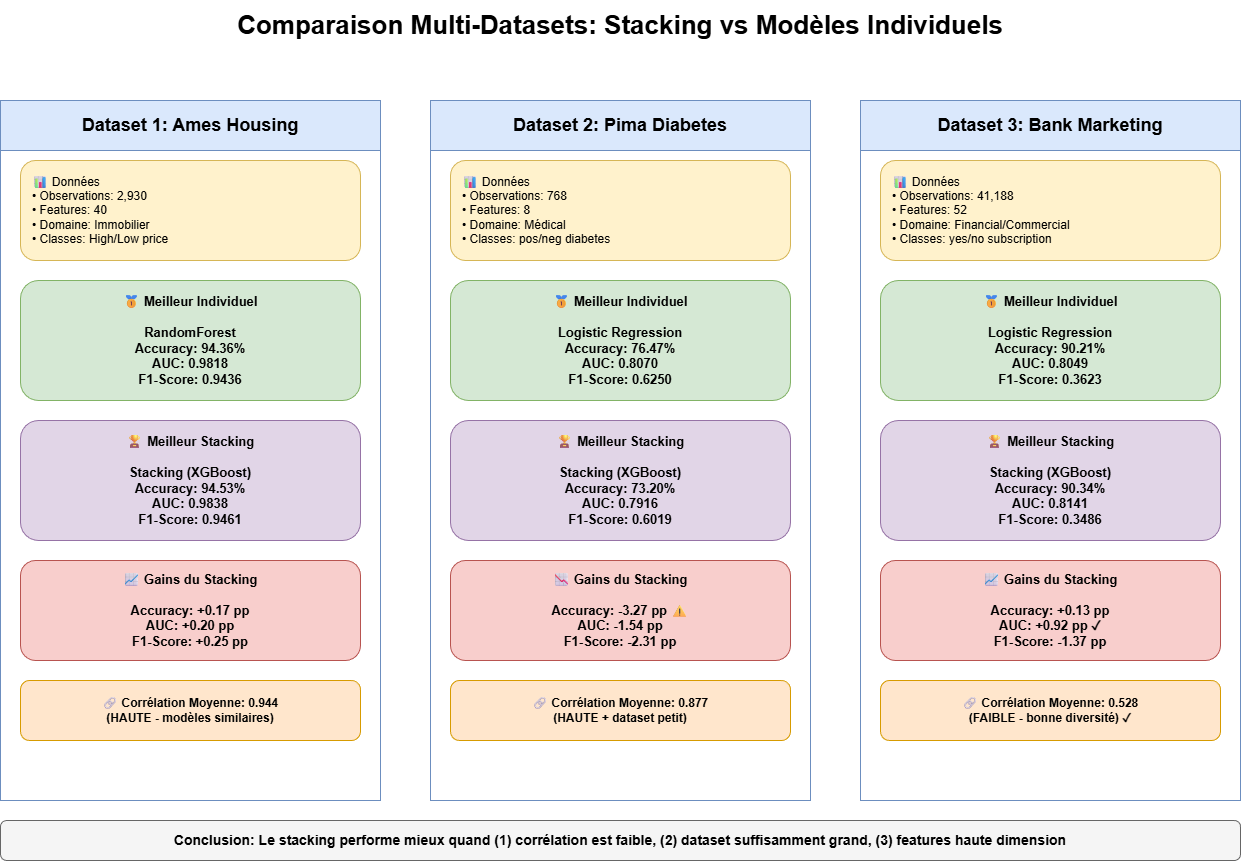

The diagram above was exported from draw.io. Its source (the exported page's mxGraphModel, read from the mxfile embedded in the PNG):
<mxGraphModel dx="989" dy="372" grid="1" gridSize="10" guides="1" tooltips="1" connect="1" arrows="1" fold="1" page="1" pageScale="1" pageWidth="850" pageHeight="1100" math="0" shadow="0">
  <root>
    <mxCell id="0" />
    <mxCell id="1" parent="0" />
    <mxCell id="8tQW-MqW6TAt1_M95RMW-25" parent="1" style="text;html=1;strokeColor=none;fillColor=none;align=center;verticalAlign=middle;whiteSpace=wrap;rounded=0;fontSize=26;fontStyle=1" value="Comparaison Multi-Datasets: Stacking vs Modèles Individuels" vertex="1">
      <mxGeometry height="50" width="1000" x="200" y="20" as="geometry" />
    </mxCell>
    <mxCell id="8tQW-MqW6TAt1_M95RMW-26" parent="1" style="swimlane;whiteSpace=wrap;html=1;fontSize=18;fontStyle=1;fillColor=#dae8fc;strokeColor=#6c8ebf;startSize=50" value="" vertex="1">
      <mxGeometry height="700" width="380" x="80" y="120" as="geometry" />
    </mxCell>
    <mxCell id="8tQW-MqW6TAt1_M95RMW-27" parent="8tQW-MqW6TAt1_M95RMW-26" style="text;html=1;strokeColor=none;fillColor=none;align=center;verticalAlign=middle;whiteSpace=wrap;rounded=0;fontSize=18;fontStyle=1" value="Dataset 1: Ames Housing" vertex="1">
      <mxGeometry height="30" width="340" x="20" y="10" as="geometry" />
    </mxCell>
    <mxCell id="8tQW-MqW6TAt1_M95RMW-28" parent="8tQW-MqW6TAt1_M95RMW-26" style="rounded=1;whiteSpace=wrap;html=1;align=left;fillColor=#fff2cc;strokeColor=#d6b656;fontSize=12;spacingLeft=10" value="📊 Données&#10;• Observations: 2,930&#10;• Features: 40&#10;• Domaine: Immobilier&#10;• Classes: High/Low price" vertex="1">
      <mxGeometry height="100" width="340" x="20" y="60" as="geometry" />
    </mxCell>
    <mxCell id="8tQW-MqW6TAt1_M95RMW-29" parent="8tQW-MqW6TAt1_M95RMW-26" style="rounded=1;whiteSpace=wrap;html=1;fillColor=#d5e8d4;strokeColor=#82b366;fontSize=13;fontStyle=1" value="🥇 Meilleur Individuel&#10;&#10;RandomForest&#10;Accuracy: 94.36%&#10;AUC: 0.9818&#10;F1-Score: 0.9436" vertex="1">
      <mxGeometry height="120" width="340" x="20" y="180" as="geometry" />
    </mxCell>
    <mxCell id="8tQW-MqW6TAt1_M95RMW-30" parent="8tQW-MqW6TAt1_M95RMW-26" style="rounded=1;whiteSpace=wrap;html=1;fillColor=#e1d5e7;strokeColor=#9673a6;fontSize=13;fontStyle=1" value="🏆 Meilleur Stacking&#10;&#10;Stacking (XGBoost)&#10;Accuracy: 94.53%&#10;AUC: 0.9838&#10;F1-Score: 0.9461" vertex="1">
      <mxGeometry height="120" width="340" x="20" y="320" as="geometry" />
    </mxCell>
    <mxCell id="8tQW-MqW6TAt1_M95RMW-31" parent="8tQW-MqW6TAt1_M95RMW-26" style="rounded=1;whiteSpace=wrap;html=1;fillColor=#f8cecc;strokeColor=#b85450;fontSize=13;fontStyle=1" value="📈 Gains du Stacking&#10;&#10;Accuracy: +0.17 pp&#10;AUC: +0.20 pp&#10;F1-Score: +0.25 pp" vertex="1">
      <mxGeometry height="100" width="340" x="20" y="460" as="geometry" />
    </mxCell>
    <mxCell id="8tQW-MqW6TAt1_M95RMW-32" parent="8tQW-MqW6TAt1_M95RMW-26" style="rounded=1;whiteSpace=wrap;html=1;fillColor=#ffe6cc;strokeColor=#d79b00;fontSize=12;fontStyle=1" value="🔗 Corrélation Moyenne: 0.944&#10;(HAUTE - modèles similaires)" vertex="1">
      <mxGeometry height="60" width="340" x="20" y="580" as="geometry" />
    </mxCell>
    <mxCell id="8tQW-MqW6TAt1_M95RMW-33" parent="1" style="swimlane;whiteSpace=wrap;html=1;fontSize=18;fontStyle=1;fillColor=#dae8fc;strokeColor=#6c8ebf;startSize=50" value="" vertex="1">
      <mxGeometry height="700" width="380" x="510" y="120" as="geometry" />
    </mxCell>
    <mxCell id="8tQW-MqW6TAt1_M95RMW-34" parent="8tQW-MqW6TAt1_M95RMW-33" style="text;html=1;strokeColor=none;fillColor=none;align=center;verticalAlign=middle;whiteSpace=wrap;rounded=0;fontSize=18;fontStyle=1" value="Dataset 2: Pima Diabetes" vertex="1">
      <mxGeometry height="30" width="340" x="20" y="10" as="geometry" />
    </mxCell>
    <mxCell id="8tQW-MqW6TAt1_M95RMW-35" parent="8tQW-MqW6TAt1_M95RMW-33" style="rounded=1;whiteSpace=wrap;html=1;align=left;fillColor=#fff2cc;strokeColor=#d6b656;fontSize=12;spacingLeft=10" value="📊 Données&#10;• Observations: 768&#10;• Features: 8&#10;• Domaine: Médical&#10;• Classes: pos/neg diabetes" vertex="1">
      <mxGeometry height="100" width="340" x="20" y="60" as="geometry" />
    </mxCell>
    <mxCell id="8tQW-MqW6TAt1_M95RMW-36" parent="8tQW-MqW6TAt1_M95RMW-33" style="rounded=1;whiteSpace=wrap;html=1;fillColor=#d5e8d4;strokeColor=#82b366;fontSize=13;fontStyle=1" value="🥇 Meilleur Individuel&#10;&#10;Logistic Regression&#10;Accuracy: 76.47%&#10;AUC: 0.8070&#10;F1-Score: 0.6250" vertex="1">
      <mxGeometry height="120" width="340" x="20" y="180" as="geometry" />
    </mxCell>
    <mxCell id="8tQW-MqW6TAt1_M95RMW-37" parent="8tQW-MqW6TAt1_M95RMW-33" style="rounded=1;whiteSpace=wrap;html=1;fillColor=#e1d5e7;strokeColor=#9673a6;fontSize=13;fontStyle=1" value="🏆 Meilleur Stacking&#10;&#10;Stacking (XGBoost)&#10;Accuracy: 73.20%&#10;AUC: 0.7916&#10;F1-Score: 0.6019" vertex="1">
      <mxGeometry height="120" width="340" x="20" y="320" as="geometry" />
    </mxCell>
    <mxCell id="8tQW-MqW6TAt1_M95RMW-38" parent="8tQW-MqW6TAt1_M95RMW-33" style="rounded=1;whiteSpace=wrap;html=1;fillColor=#f8cecc;strokeColor=#b85450;fontSize=13;fontStyle=1" value="📉 Gains du Stacking&#10;&#10;Accuracy: -3.27 pp ⚠&#10;AUC: -1.54 pp&#10;F1-Score: -2.31 pp" vertex="1">
      <mxGeometry height="100" width="340" x="20" y="460" as="geometry" />
    </mxCell>
    <mxCell id="8tQW-MqW6TAt1_M95RMW-39" parent="8tQW-MqW6TAt1_M95RMW-33" style="rounded=1;whiteSpace=wrap;html=1;fillColor=#ffe6cc;strokeColor=#d79b00;fontSize=12;fontStyle=1" value="🔗 Corrélation Moyenne: 0.877&#10;(HAUTE + dataset petit)" vertex="1">
      <mxGeometry height="60" width="340" x="20" y="580" as="geometry" />
    </mxCell>
    <mxCell id="8tQW-MqW6TAt1_M95RMW-40" parent="1" style="swimlane;whiteSpace=wrap;html=1;fontSize=18;fontStyle=1;fillColor=#dae8fc;strokeColor=#6c8ebf;startSize=50" value="" vertex="1">
      <mxGeometry height="700" width="380" x="940" y="120" as="geometry" />
    </mxCell>
    <mxCell id="8tQW-MqW6TAt1_M95RMW-41" parent="8tQW-MqW6TAt1_M95RMW-40" style="text;html=1;strokeColor=none;fillColor=none;align=center;verticalAlign=middle;whiteSpace=wrap;rounded=0;fontSize=18;fontStyle=1" value="Dataset 3: Bank Marketing" vertex="1">
      <mxGeometry height="30" width="340" x="20" y="10" as="geometry" />
    </mxCell>
    <mxCell id="8tQW-MqW6TAt1_M95RMW-42" parent="8tQW-MqW6TAt1_M95RMW-40" style="rounded=1;whiteSpace=wrap;html=1;align=left;fillColor=#fff2cc;strokeColor=#d6b656;fontSize=12;spacingLeft=10" value="📊 Données&#10;• Observations: 41,188&#10;• Features: 52&#10;• Domaine: Financial/Commercial&#10;• Classes: yes/no subscription" vertex="1">
      <mxGeometry height="100" width="340" x="20" y="60" as="geometry" />
    </mxCell>
    <mxCell id="8tQW-MqW6TAt1_M95RMW-43" parent="8tQW-MqW6TAt1_M95RMW-40" style="rounded=1;whiteSpace=wrap;html=1;fillColor=#d5e8d4;strokeColor=#82b366;fontSize=13;fontStyle=1" value="🥇 Meilleur Individuel&#10;&#10;Logistic Regression&#10;Accuracy: 90.21%&#10;AUC: 0.8049&#10;F1-Score: 0.3623" vertex="1">
      <mxGeometry height="120" width="340" x="20" y="180" as="geometry" />
    </mxCell>
    <mxCell id="8tQW-MqW6TAt1_M95RMW-44" parent="8tQW-MqW6TAt1_M95RMW-40" style="rounded=1;whiteSpace=wrap;html=1;fillColor=#e1d5e7;strokeColor=#9673a6;fontSize=13;fontStyle=1" value="🏆 Meilleur Stacking&#10;&#10;Stacking (XGBoost)&#10;Accuracy: 90.34%&#10;AUC: 0.8141&#10;F1-Score: 0.3486" vertex="1">
      <mxGeometry height="120" width="340" x="20" y="320" as="geometry" />
    </mxCell>
    <mxCell id="8tQW-MqW6TAt1_M95RMW-45" parent="8tQW-MqW6TAt1_M95RMW-40" style="rounded=1;whiteSpace=wrap;html=1;fillColor=#f8cecc;strokeColor=#b85450;fontSize=13;fontStyle=1" value="📈 Gains du Stacking&#10;&#10;Accuracy: +0.13 pp&#10;AUC: +0.92 pp ✓&#10;F1-Score: -1.37 pp" vertex="1">
      <mxGeometry height="100" width="340" x="20" y="460" as="geometry" />
    </mxCell>
    <mxCell id="8tQW-MqW6TAt1_M95RMW-46" parent="8tQW-MqW6TAt1_M95RMW-40" style="rounded=1;whiteSpace=wrap;html=1;fillColor=#ffe6cc;strokeColor=#d79b00;fontSize=12;fontStyle=1" value="🔗 Corrélation Moyenne: 0.528&#10;(FAIBLE - bonne diversité) ✓" vertex="1">
      <mxGeometry height="60" width="340" x="20" y="580" as="geometry" />
    </mxCell>
    <mxCell id="8tQW-MqW6TAt1_M95RMW-47" parent="1" style="rounded=1;whiteSpace=wrap;html=1;fillColor=#f5f5f5;strokeColor=#666666;fontSize=14;fontStyle=1;align=center" value="Conclusion: Le stacking performe mieux quand (1) corrélation est faible, (2) dataset suffisamment grand, (3) features haute dimension" vertex="1">
      <mxGeometry height="40" width="1240" x="80" y="840" as="geometry" />
    </mxCell>
  </root>
</mxGraphModel>